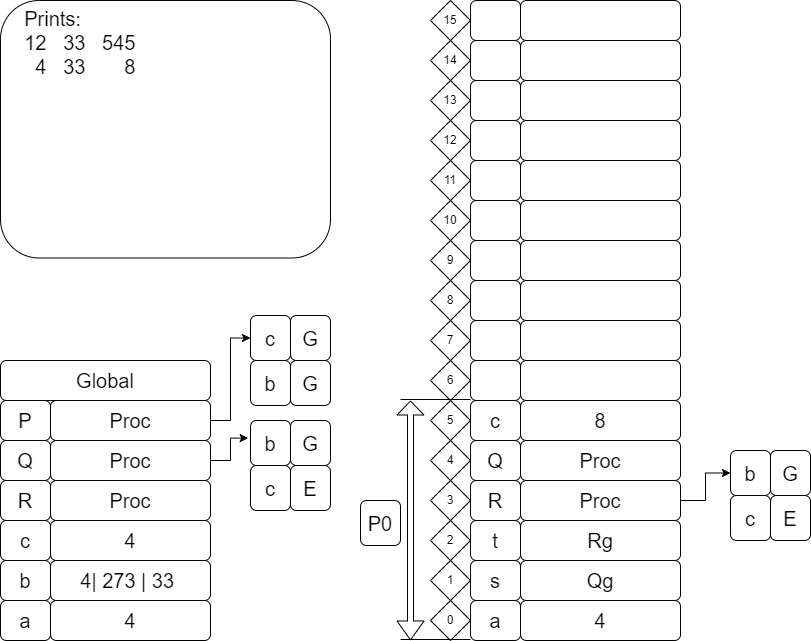

The diagram above was exported from draw.io. Its source (the exported page's mxGraphModel, read from the mxfile embedded in the PNG):
<mxGraphModel dx="1050" dy="625" grid="1" gridSize="10" guides="1" tooltips="1" connect="1" arrows="1" fold="1" page="1" pageScale="1" pageWidth="827" pageHeight="1169" math="0" shadow="0">
  <root>
    <mxCell id="0" />
    <mxCell id="1" parent="0" />
    <mxCell id="tDKxqG68c9O_CDO0K3F_-442" value="4" style="rounded=1;whiteSpace=wrap;html=1;fontSize=20;" vertex="1" parent="1">
      <mxGeometry x="830" y="1320" width="160" height="40" as="geometry" />
    </mxCell>
    <mxCell id="tDKxqG68c9O_CDO0K3F_-443" value="&lt;font style=&quot;font-size: 20px;&quot;&gt;a&lt;/font&gt;" style="rounded=1;whiteSpace=wrap;html=1;fontSize=20;" vertex="1" parent="1">
      <mxGeometry x="780" y="1320" width="50" height="40" as="geometry" />
    </mxCell>
    <mxCell id="tDKxqG68c9O_CDO0K3F_-444" value="&lt;font style=&quot;font-size: 20px;&quot;&gt;b&lt;/font&gt;" style="rounded=1;whiteSpace=wrap;html=1;fontSize=20;" vertex="1" parent="1">
      <mxGeometry x="780" y="1280" width="50" height="40" as="geometry" />
    </mxCell>
    <mxCell id="tDKxqG68c9O_CDO0K3F_-445" value="&lt;font style=&quot;font-size: 20px;&quot;&gt;c&lt;/font&gt;" style="rounded=1;whiteSpace=wrap;html=1;fontSize=20;" vertex="1" parent="1">
      <mxGeometry x="780" y="1240" width="50" height="40" as="geometry" />
    </mxCell>
    <mxCell id="tDKxqG68c9O_CDO0K3F_-446" value="&lt;font style=&quot;font-size: 20px;&quot;&gt;R&lt;/font&gt;" style="rounded=1;whiteSpace=wrap;html=1;fontSize=20;" vertex="1" parent="1">
      <mxGeometry x="780" y="1200" width="50" height="40" as="geometry" />
    </mxCell>
    <mxCell id="tDKxqG68c9O_CDO0K3F_-447" value="&lt;font style=&quot;font-size: 20px;&quot;&gt;Q&lt;/font&gt;" style="rounded=1;whiteSpace=wrap;html=1;fontSize=20;" vertex="1" parent="1">
      <mxGeometry x="780" y="1160" width="50" height="40" as="geometry" />
    </mxCell>
    <mxCell id="tDKxqG68c9O_CDO0K3F_-448" value="&lt;font style=&quot;font-size: 20px;&quot;&gt;P&lt;/font&gt;" style="rounded=1;whiteSpace=wrap;html=1;fontSize=20;" vertex="1" parent="1">
      <mxGeometry x="780" y="1120" width="50" height="40" as="geometry" />
    </mxCell>
    <mxCell id="tDKxqG68c9O_CDO0K3F_-449" value="4| 273 | 33&amp;nbsp;" style="rounded=1;whiteSpace=wrap;html=1;fontSize=20;" vertex="1" parent="1">
      <mxGeometry x="830" y="1280" width="160" height="40" as="geometry" />
    </mxCell>
    <mxCell id="tDKxqG68c9O_CDO0K3F_-450" value="4" style="rounded=1;whiteSpace=wrap;html=1;fontSize=20;" vertex="1" parent="1">
      <mxGeometry x="830" y="1240" width="160" height="40" as="geometry" />
    </mxCell>
    <mxCell id="tDKxqG68c9O_CDO0K3F_-451" value="Proc" style="rounded=1;whiteSpace=wrap;html=1;fontSize=20;" vertex="1" parent="1">
      <mxGeometry x="830" y="1200" width="160" height="40" as="geometry" />
    </mxCell>
    <mxCell id="tDKxqG68c9O_CDO0K3F_-452" style="edgeStyle=orthogonalEdgeStyle;rounded=0;orthogonalLoop=1;jettySize=auto;html=1;exitX=1;exitY=0.5;exitDx=0;exitDy=0;entryX=-0.058;entryY=0.392;entryDx=0;entryDy=0;entryPerimeter=0;" edge="1" parent="1" source="tDKxqG68c9O_CDO0K3F_-453" target="tDKxqG68c9O_CDO0K3F_-508">
      <mxGeometry relative="1" as="geometry">
        <mxPoint x="1030" y="1190" as="targetPoint" />
      </mxGeometry>
    </mxCell>
    <mxCell id="tDKxqG68c9O_CDO0K3F_-453" value="Proc" style="rounded=1;whiteSpace=wrap;html=1;fontSize=20;" vertex="1" parent="1">
      <mxGeometry x="830" y="1160" width="160" height="40" as="geometry" />
    </mxCell>
    <mxCell id="tDKxqG68c9O_CDO0K3F_-454" value="" style="edgeStyle=orthogonalEdgeStyle;rounded=0;orthogonalLoop=1;jettySize=auto;html=1;entryX=0;entryY=0.5;entryDx=0;entryDy=0;" edge="1" parent="1" source="tDKxqG68c9O_CDO0K3F_-455" target="tDKxqG68c9O_CDO0K3F_-522">
      <mxGeometry relative="1" as="geometry" />
    </mxCell>
    <mxCell id="tDKxqG68c9O_CDO0K3F_-455" value="Proc" style="rounded=1;whiteSpace=wrap;html=1;fontSize=20;" vertex="1" parent="1">
      <mxGeometry x="830" y="1120" width="160" height="40" as="geometry" />
    </mxCell>
    <mxCell id="tDKxqG68c9O_CDO0K3F_-456" value="Global" style="rounded=1;whiteSpace=wrap;html=1;fontSize=20;" vertex="1" parent="1">
      <mxGeometry x="780" y="1080" width="210" height="40" as="geometry" />
    </mxCell>
    <mxCell id="tDKxqG68c9O_CDO0K3F_-457" value="0" style="rhombus;whiteSpace=wrap;html=1;" vertex="1" parent="1">
      <mxGeometry x="1210" y="1320" width="40" height="40" as="geometry" />
    </mxCell>
    <mxCell id="tDKxqG68c9O_CDO0K3F_-458" value="1" style="rhombus;whiteSpace=wrap;html=1;" vertex="1" parent="1">
      <mxGeometry x="1210" y="1280" width="40" height="40" as="geometry" />
    </mxCell>
    <mxCell id="tDKxqG68c9O_CDO0K3F_-459" value="2" style="rhombus;whiteSpace=wrap;html=1;" vertex="1" parent="1">
      <mxGeometry x="1210" y="1240" width="40" height="40" as="geometry" />
    </mxCell>
    <mxCell id="tDKxqG68c9O_CDO0K3F_-460" value="3" style="rhombus;whiteSpace=wrap;html=1;" vertex="1" parent="1">
      <mxGeometry x="1210" y="1200" width="40" height="40" as="geometry" />
    </mxCell>
    <mxCell id="tDKxqG68c9O_CDO0K3F_-461" value="4" style="rhombus;whiteSpace=wrap;html=1;" vertex="1" parent="1">
      <mxGeometry x="1210" y="1160" width="40" height="40" as="geometry" />
    </mxCell>
    <mxCell id="tDKxqG68c9O_CDO0K3F_-462" value="5" style="rhombus;whiteSpace=wrap;html=1;" vertex="1" parent="1">
      <mxGeometry x="1210" y="1120" width="40" height="40" as="geometry" />
    </mxCell>
    <mxCell id="tDKxqG68c9O_CDO0K3F_-463" value="4" style="rounded=1;whiteSpace=wrap;html=1;fontSize=20;" vertex="1" parent="1">
      <mxGeometry x="1300" y="1320" width="160" height="40" as="geometry" />
    </mxCell>
    <mxCell id="tDKxqG68c9O_CDO0K3F_-464" value="&lt;font style=&quot;font-size: 20px;&quot;&gt;a&lt;/font&gt;" style="rounded=1;whiteSpace=wrap;html=1;fontSize=20;" vertex="1" parent="1">
      <mxGeometry x="1250" y="1320" width="50" height="40" as="geometry" />
    </mxCell>
    <mxCell id="tDKxqG68c9O_CDO0K3F_-465" value="&lt;font style=&quot;font-size: 20px;&quot;&gt;s&lt;/font&gt;" style="rounded=1;whiteSpace=wrap;html=1;fontSize=20;" vertex="1" parent="1">
      <mxGeometry x="1250" y="1280" width="50" height="40" as="geometry" />
    </mxCell>
    <mxCell id="tDKxqG68c9O_CDO0K3F_-466" value="&lt;font style=&quot;font-size: 20px;&quot;&gt;t&lt;/font&gt;" style="rounded=1;whiteSpace=wrap;html=1;fontSize=20;" vertex="1" parent="1">
      <mxGeometry x="1250" y="1240" width="50" height="40" as="geometry" />
    </mxCell>
    <mxCell id="tDKxqG68c9O_CDO0K3F_-467" value="&lt;font style=&quot;font-size: 20px;&quot;&gt;R&lt;/font&gt;" style="rounded=1;whiteSpace=wrap;html=1;fontSize=20;" vertex="1" parent="1">
      <mxGeometry x="1250" y="1200" width="50" height="40" as="geometry" />
    </mxCell>
    <mxCell id="tDKxqG68c9O_CDO0K3F_-468" value="&lt;font style=&quot;font-size: 20px;&quot;&gt;Q&lt;/font&gt;" style="rounded=1;whiteSpace=wrap;html=1;fontSize=20;" vertex="1" parent="1">
      <mxGeometry x="1250" y="1160" width="50" height="40" as="geometry" />
    </mxCell>
    <mxCell id="tDKxqG68c9O_CDO0K3F_-469" value="c" style="rounded=1;whiteSpace=wrap;html=1;fontSize=20;" vertex="1" parent="1">
      <mxGeometry x="1250" y="1120" width="50" height="40" as="geometry" />
    </mxCell>
    <mxCell id="tDKxqG68c9O_CDO0K3F_-470" value="Qg" style="rounded=1;whiteSpace=wrap;html=1;fontSize=20;" vertex="1" parent="1">
      <mxGeometry x="1300" y="1280" width="160" height="40" as="geometry" />
    </mxCell>
    <mxCell id="tDKxqG68c9O_CDO0K3F_-471" value="Rg" style="rounded=1;whiteSpace=wrap;html=1;fontSize=20;" vertex="1" parent="1">
      <mxGeometry x="1300" y="1240" width="160" height="40" as="geometry" />
    </mxCell>
    <mxCell id="tDKxqG68c9O_CDO0K3F_-472" style="edgeStyle=orthogonalEdgeStyle;rounded=0;orthogonalLoop=1;jettySize=auto;html=1;exitX=1;exitY=0.5;exitDx=0;exitDy=0;entryX=0;entryY=0.5;entryDx=0;entryDy=0;" edge="1" parent="1" source="tDKxqG68c9O_CDO0K3F_-473" target="tDKxqG68c9O_CDO0K3F_-516">
      <mxGeometry relative="1" as="geometry" />
    </mxCell>
    <mxCell id="tDKxqG68c9O_CDO0K3F_-473" value="Proc" style="rounded=1;whiteSpace=wrap;html=1;fontSize=20;" vertex="1" parent="1">
      <mxGeometry x="1300" y="1200" width="160" height="40" as="geometry" />
    </mxCell>
    <mxCell id="tDKxqG68c9O_CDO0K3F_-474" value="Proc" style="rounded=1;whiteSpace=wrap;html=1;fontSize=20;" vertex="1" parent="1">
      <mxGeometry x="1300" y="1160" width="160" height="40" as="geometry" />
    </mxCell>
    <mxCell id="tDKxqG68c9O_CDO0K3F_-475" value="8" style="rounded=1;whiteSpace=wrap;html=1;fontSize=20;" vertex="1" parent="1">
      <mxGeometry x="1300" y="1120" width="160" height="40" as="geometry" />
    </mxCell>
    <mxCell id="tDKxqG68c9O_CDO0K3F_-476" value="&amp;nbsp;" style="rounded=1;whiteSpace=wrap;html=1;fontSize=20;" vertex="1" parent="1">
      <mxGeometry x="1300" y="1080" width="160" height="40" as="geometry" />
    </mxCell>
    <mxCell id="tDKxqG68c9O_CDO0K3F_-477" value="" style="rounded=1;whiteSpace=wrap;html=1;fontSize=20;" vertex="1" parent="1">
      <mxGeometry x="1250" y="1080" width="50" height="40" as="geometry" />
    </mxCell>
    <mxCell id="tDKxqG68c9O_CDO0K3F_-478" value="" style="rounded=1;whiteSpace=wrap;html=1;fontSize=20;" vertex="1" parent="1">
      <mxGeometry x="1250" y="1000" width="50" height="40" as="geometry" />
    </mxCell>
    <mxCell id="tDKxqG68c9O_CDO0K3F_-479" value="" style="rounded=1;whiteSpace=wrap;html=1;fontSize=20;" vertex="1" parent="1">
      <mxGeometry x="1250" y="960" width="50" height="40" as="geometry" />
    </mxCell>
    <mxCell id="tDKxqG68c9O_CDO0K3F_-480" value="" style="rounded=1;whiteSpace=wrap;html=1;fontSize=20;" vertex="1" parent="1">
      <mxGeometry x="1250" y="920" width="50" height="40" as="geometry" />
    </mxCell>
    <mxCell id="tDKxqG68c9O_CDO0K3F_-481" value="" style="rounded=1;whiteSpace=wrap;html=1;fontSize=20;" vertex="1" parent="1">
      <mxGeometry x="1250" y="880" width="50" height="40" as="geometry" />
    </mxCell>
    <mxCell id="tDKxqG68c9O_CDO0K3F_-482" value="&amp;nbsp;" style="rounded=1;whiteSpace=wrap;html=1;fontSize=20;" vertex="1" parent="1">
      <mxGeometry x="1300" y="1040" width="160" height="40" as="geometry" />
    </mxCell>
    <mxCell id="tDKxqG68c9O_CDO0K3F_-483" value="&amp;nbsp;" style="rounded=1;whiteSpace=wrap;html=1;fontSize=20;" vertex="1" parent="1">
      <mxGeometry x="1300" y="1000" width="160" height="40" as="geometry" />
    </mxCell>
    <mxCell id="tDKxqG68c9O_CDO0K3F_-484" value="&amp;nbsp;" style="rounded=1;whiteSpace=wrap;html=1;fontSize=20;" vertex="1" parent="1">
      <mxGeometry x="1300" y="960" width="160" height="40" as="geometry" />
    </mxCell>
    <mxCell id="tDKxqG68c9O_CDO0K3F_-485" value="&amp;nbsp;" style="rounded=1;whiteSpace=wrap;html=1;fontSize=20;" vertex="1" parent="1">
      <mxGeometry x="1300" y="920" width="160" height="40" as="geometry" />
    </mxCell>
    <mxCell id="tDKxqG68c9O_CDO0K3F_-486" value="&amp;nbsp;" style="rounded=1;whiteSpace=wrap;html=1;fontSize=20;" vertex="1" parent="1">
      <mxGeometry x="1300" y="880" width="160" height="40" as="geometry" />
    </mxCell>
    <mxCell id="tDKxqG68c9O_CDO0K3F_-487" value="&amp;nbsp;" style="rounded=1;whiteSpace=wrap;html=1;fontSize=20;" vertex="1" parent="1">
      <mxGeometry x="1300" y="840" width="160" height="40" as="geometry" />
    </mxCell>
    <mxCell id="tDKxqG68c9O_CDO0K3F_-488" value="&amp;nbsp;" style="rounded=1;whiteSpace=wrap;html=1;fontSize=20;" vertex="1" parent="1">
      <mxGeometry x="1250" y="840" width="50" height="40" as="geometry" />
    </mxCell>
    <mxCell id="tDKxqG68c9O_CDO0K3F_-489" value="&amp;nbsp;" style="rounded=1;whiteSpace=wrap;html=1;fontSize=20;" vertex="1" parent="1">
      <mxGeometry x="1250" y="800" width="50" height="40" as="geometry" />
    </mxCell>
    <mxCell id="tDKxqG68c9O_CDO0K3F_-490" value="&amp;nbsp;" style="rounded=1;whiteSpace=wrap;html=1;fontSize=20;" vertex="1" parent="1">
      <mxGeometry x="1250" y="760" width="50" height="40" as="geometry" />
    </mxCell>
    <mxCell id="tDKxqG68c9O_CDO0K3F_-491" value="&amp;nbsp;" style="rounded=1;whiteSpace=wrap;html=1;fontSize=20;" vertex="1" parent="1">
      <mxGeometry x="1250" y="720" width="50" height="40" as="geometry" />
    </mxCell>
    <mxCell id="tDKxqG68c9O_CDO0K3F_-492" value="&amp;nbsp;" style="rounded=1;whiteSpace=wrap;html=1;fontSize=20;" vertex="1" parent="1">
      <mxGeometry x="1300" y="800" width="160" height="40" as="geometry" />
    </mxCell>
    <mxCell id="tDKxqG68c9O_CDO0K3F_-493" value="&amp;nbsp;" style="rounded=1;whiteSpace=wrap;html=1;fontSize=20;" vertex="1" parent="1">
      <mxGeometry x="1300" y="760" width="160" height="40" as="geometry" />
    </mxCell>
    <mxCell id="tDKxqG68c9O_CDO0K3F_-494" value="&amp;nbsp;" style="rounded=1;whiteSpace=wrap;html=1;fontSize=20;" vertex="1" parent="1">
      <mxGeometry x="1300" y="720" width="160" height="40" as="geometry" />
    </mxCell>
    <mxCell id="tDKxqG68c9O_CDO0K3F_-495" value="6" style="rhombus;whiteSpace=wrap;html=1;" vertex="1" parent="1">
      <mxGeometry x="1210" y="1080" width="40" height="40" as="geometry" />
    </mxCell>
    <mxCell id="tDKxqG68c9O_CDO0K3F_-496" value="7" style="rhombus;whiteSpace=wrap;html=1;" vertex="1" parent="1">
      <mxGeometry x="1210" y="1040" width="40" height="40" as="geometry" />
    </mxCell>
    <mxCell id="tDKxqG68c9O_CDO0K3F_-497" value="8" style="rhombus;whiteSpace=wrap;html=1;" vertex="1" parent="1">
      <mxGeometry x="1210" y="1000" width="40" height="40" as="geometry" />
    </mxCell>
    <mxCell id="tDKxqG68c9O_CDO0K3F_-498" value="9" style="rhombus;whiteSpace=wrap;html=1;" vertex="1" parent="1">
      <mxGeometry x="1210" y="960" width="40" height="40" as="geometry" />
    </mxCell>
    <mxCell id="tDKxqG68c9O_CDO0K3F_-499" value="10" style="rhombus;whiteSpace=wrap;html=1;" vertex="1" parent="1">
      <mxGeometry x="1210" y="920" width="40" height="40" as="geometry" />
    </mxCell>
    <mxCell id="tDKxqG68c9O_CDO0K3F_-500" value="11" style="rhombus;whiteSpace=wrap;html=1;" vertex="1" parent="1">
      <mxGeometry x="1210" y="880" width="40" height="40" as="geometry" />
    </mxCell>
    <mxCell id="tDKxqG68c9O_CDO0K3F_-501" value="12" style="rhombus;whiteSpace=wrap;html=1;" vertex="1" parent="1">
      <mxGeometry x="1210" y="840" width="40" height="40" as="geometry" />
    </mxCell>
    <mxCell id="tDKxqG68c9O_CDO0K3F_-502" value="13" style="rhombus;whiteSpace=wrap;html=1;" vertex="1" parent="1">
      <mxGeometry x="1210" y="800" width="40" height="40" as="geometry" />
    </mxCell>
    <mxCell id="tDKxqG68c9O_CDO0K3F_-503" value="14" style="rhombus;whiteSpace=wrap;html=1;" vertex="1" parent="1">
      <mxGeometry x="1210" y="760" width="40" height="40" as="geometry" />
    </mxCell>
    <mxCell id="tDKxqG68c9O_CDO0K3F_-504" value="15" style="rhombus;whiteSpace=wrap;html=1;" vertex="1" parent="1">
      <mxGeometry x="1210" y="720" width="40" height="40" as="geometry" />
    </mxCell>
    <mxCell id="tDKxqG68c9O_CDO0K3F_-505" value="b" style="whiteSpace=wrap;html=1;fontSize=20;rounded=1;" vertex="1" parent="1">
      <mxGeometry x="1030" y="1080" width="40" height="45" as="geometry" />
    </mxCell>
    <mxCell id="tDKxqG68c9O_CDO0K3F_-506" value="G" style="whiteSpace=wrap;html=1;fontSize=20;rounded=1;" vertex="1" parent="1">
      <mxGeometry x="1070" y="1080" width="40" height="45" as="geometry" />
    </mxCell>
    <mxCell id="tDKxqG68c9O_CDO0K3F_-507" value="" style="group" vertex="1" connectable="0" parent="1">
      <mxGeometry x="1030" y="1140" width="80" height="90" as="geometry" />
    </mxCell>
    <mxCell id="tDKxqG68c9O_CDO0K3F_-508" value="b" style="whiteSpace=wrap;html=1;fontSize=20;rounded=1;" vertex="1" parent="tDKxqG68c9O_CDO0K3F_-507">
      <mxGeometry width="40" height="45" as="geometry" />
    </mxCell>
    <mxCell id="tDKxqG68c9O_CDO0K3F_-509" value="G" style="whiteSpace=wrap;html=1;fontSize=20;rounded=1;" vertex="1" parent="tDKxqG68c9O_CDO0K3F_-507">
      <mxGeometry x="40" width="40" height="45" as="geometry" />
    </mxCell>
    <mxCell id="tDKxqG68c9O_CDO0K3F_-510" value="c" style="whiteSpace=wrap;html=1;fontSize=20;rounded=1;" vertex="1" parent="tDKxqG68c9O_CDO0K3F_-507">
      <mxGeometry y="45" width="40" height="45" as="geometry" />
    </mxCell>
    <mxCell id="tDKxqG68c9O_CDO0K3F_-511" value="E" style="whiteSpace=wrap;html=1;fontSize=20;rounded=1;" vertex="1" parent="tDKxqG68c9O_CDO0K3F_-507">
      <mxGeometry x="40" y="45" width="40" height="45" as="geometry" />
    </mxCell>
    <mxCell id="tDKxqG68c9O_CDO0K3F_-512" value="" style="shape=flexArrow;endArrow=classic;startArrow=classic;html=1;rounded=0;width=6;endSize=4.33;" edge="1" parent="1">
      <mxGeometry width="100" height="100" relative="1" as="geometry">
        <mxPoint x="1190" y="1360" as="sourcePoint" />
        <mxPoint x="1190" y="1120" as="targetPoint" />
      </mxGeometry>
    </mxCell>
    <mxCell id="tDKxqG68c9O_CDO0K3F_-513" value="" style="endArrow=none;html=1;rounded=0;" edge="1" parent="1">
      <mxGeometry width="50" height="50" relative="1" as="geometry">
        <mxPoint x="1180" y="1119" as="sourcePoint" />
        <mxPoint x="1250" y="1119" as="targetPoint" />
      </mxGeometry>
    </mxCell>
    <mxCell id="tDKxqG68c9O_CDO0K3F_-514" value="" style="endArrow=none;html=1;rounded=0;" edge="1" parent="1">
      <mxGeometry width="50" height="50" relative="1" as="geometry">
        <mxPoint x="1180" y="1359" as="sourcePoint" />
        <mxPoint x="1250" y="1359" as="targetPoint" />
      </mxGeometry>
    </mxCell>
    <mxCell id="tDKxqG68c9O_CDO0K3F_-515" value="P0" style="whiteSpace=wrap;html=1;fontSize=20;rounded=1;" vertex="1" parent="1">
      <mxGeometry x="1140" y="1220" width="40" height="45" as="geometry" />
    </mxCell>
    <mxCell id="tDKxqG68c9O_CDO0K3F_-516" value="b" style="whiteSpace=wrap;html=1;fontSize=20;rounded=1;" vertex="1" parent="1">
      <mxGeometry x="1510" y="1170" width="40" height="45" as="geometry" />
    </mxCell>
    <mxCell id="tDKxqG68c9O_CDO0K3F_-517" value="G" style="whiteSpace=wrap;html=1;fontSize=20;rounded=1;" vertex="1" parent="1">
      <mxGeometry x="1550" y="1170" width="40" height="45" as="geometry" />
    </mxCell>
    <mxCell id="tDKxqG68c9O_CDO0K3F_-518" value="c" style="whiteSpace=wrap;html=1;fontSize=20;rounded=1;" vertex="1" parent="1">
      <mxGeometry x="1510" y="1215" width="40" height="45" as="geometry" />
    </mxCell>
    <mxCell id="tDKxqG68c9O_CDO0K3F_-519" value="E" style="whiteSpace=wrap;html=1;fontSize=20;rounded=1;" vertex="1" parent="1">
      <mxGeometry x="1550" y="1215" width="40" height="45" as="geometry" />
    </mxCell>
    <mxCell id="tDKxqG68c9O_CDO0K3F_-520" value="&lt;font style=&quot;font-size: 20px;&quot;&gt;&amp;nbsp; &amp;nbsp; Prints:&lt;br style=&quot;border-color: var(--border-color);&quot;&gt;&amp;nbsp; &amp;nbsp; 12&amp;nbsp; &amp;nbsp;33&amp;nbsp; &amp;nbsp;545&lt;br&gt;&amp;nbsp; &amp;nbsp; &amp;nbsp; 4&amp;nbsp; &amp;nbsp;33&amp;nbsp; &amp;nbsp; &amp;nbsp; &amp;nbsp;8&lt;br&gt;&lt;br&gt;&lt;/font&gt;" style="rounded=1;whiteSpace=wrap;html=1;align=left;verticalAlign=top;" vertex="1" parent="1">
      <mxGeometry x="780" y="720" width="330" height="257.5" as="geometry" />
    </mxCell>
    <mxCell id="tDKxqG68c9O_CDO0K3F_-521" value="" style="rounded=1;whiteSpace=wrap;html=1;fontSize=20;" vertex="1" parent="1">
      <mxGeometry x="1250" y="1040" width="50" height="40" as="geometry" />
    </mxCell>
    <mxCell id="tDKxqG68c9O_CDO0K3F_-522" value="c" style="whiteSpace=wrap;html=1;fontSize=20;rounded=1;" vertex="1" parent="1">
      <mxGeometry x="1030" y="1035" width="40" height="45" as="geometry" />
    </mxCell>
    <mxCell id="tDKxqG68c9O_CDO0K3F_-523" value="G" style="whiteSpace=wrap;html=1;fontSize=20;rounded=1;" vertex="1" parent="1">
      <mxGeometry x="1070" y="1035" width="40" height="45" as="geometry" />
    </mxCell>
  </root>
</mxGraphModel>